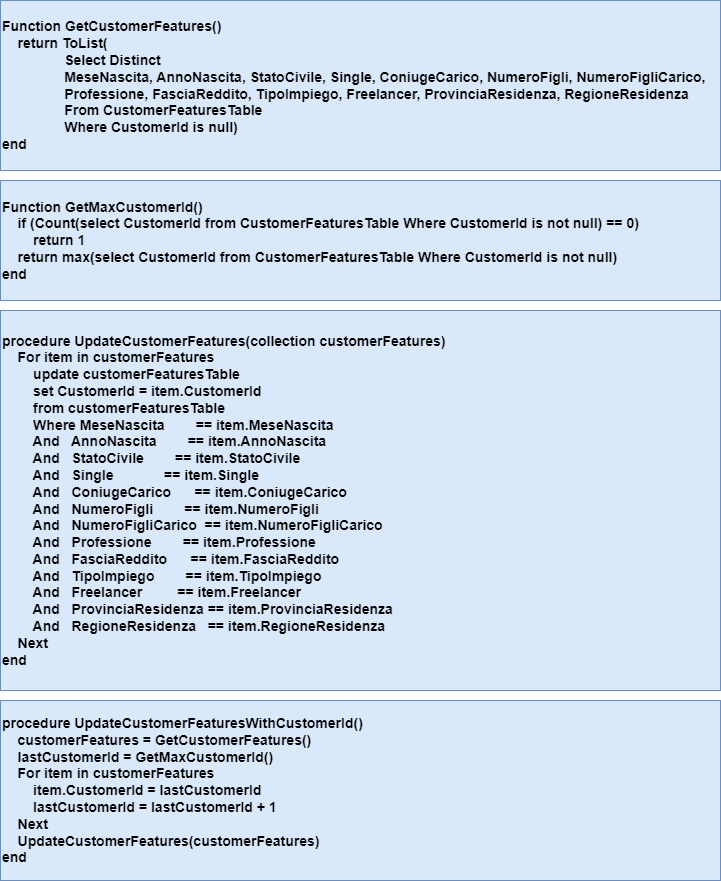

The diagram above was exported from draw.io. Its source (the exported page's mxGraphModel, read from the mxfile embedded in the PNG):
<mxGraphModel dx="1184" dy="611" grid="1" gridSize="10" guides="1" tooltips="1" connect="1" arrows="1" fold="1" page="1" pageScale="1" pageWidth="827" pageHeight="1169" math="0" shadow="0">
  <root>
    <mxCell id="0" />
    <mxCell id="1" parent="0" />
    <mxCell id="OhO16kTgdzk2JaqVL7xU-1" value="Function GetCustomerFeatures()&#10;&amp;nbsp; &amp;nbsp; return ToList(&#10;&amp;nbsp; &amp;nbsp; &amp;nbsp; &amp;nbsp; &amp;nbsp; &amp;nbsp; &amp;nbsp; &amp;nbsp; Select Distinct&#10;&amp;nbsp; &amp;nbsp; &amp;nbsp; &amp;nbsp; &amp;nbsp; &amp;nbsp; &amp;nbsp; &amp;nbsp; MeseNascita, AnnoNascita, StatoCivile, Single, ConiugeCarico, NumeroFigli, NumeroFigliCarico,&amp;nbsp;&#10;&amp;nbsp; &amp;nbsp; &amp;nbsp; &amp;nbsp; &amp;nbsp; &amp;nbsp; &amp;nbsp; &amp;nbsp; Professione, FasciaReddito, TipoImpiego, Freelancer, ProvinciaResidenza, RegioneResidenza&#10;&amp;nbsp; &amp;nbsp; &amp;nbsp; &amp;nbsp; &amp;nbsp; &amp;nbsp; &amp;nbsp; &amp;nbsp; From CustomerFeaturesTable&#10;&amp;nbsp; &amp;nbsp; &amp;nbsp; &amp;nbsp; &amp;nbsp; &amp;nbsp; &amp;nbsp; &amp;nbsp; Where CustomerId is null)&#10;end" style="text;html=1;align=left;verticalAlign=middle;whiteSpace=wrap;rounded=0;fontStyle=1;fontSize=14;strokeColor=#6c8ebf;fillColor=#dae8fc;" vertex="1" parent="1">
      <mxGeometry x="40" y="70" width="720" height="170" as="geometry" />
    </mxCell>
    <mxCell id="OhO16kTgdzk2JaqVL7xU-3" value="Function GetMaxCustomerId()&#10;&amp;nbsp; &amp;nbsp; if (Count(select CustomerId from CustomerFeaturesTable Where CustomerId is not null) == 0)&#10;&amp;nbsp; &amp;nbsp; &amp;nbsp; &amp;nbsp; return 1&#10;&amp;nbsp; &amp;nbsp; return max(select CustomerId from CustomerFeaturesTable Where CustomerId is not null)&#10;end" style="text;html=1;align=left;verticalAlign=middle;whiteSpace=wrap;rounded=0;fontStyle=1;fontSize=14;strokeColor=#6c8ebf;fillColor=#dae8fc;" vertex="1" parent="1">
      <mxGeometry x="40" y="250" width="720" height="120" as="geometry" />
    </mxCell>
    <mxCell id="OhO16kTgdzk2JaqVL7xU-4" value="procedure UpdateCustomerFeatures(collection&lt;CustomerFeature&gt; customerFeatures)&#10;    For item in customerFeatures&#10;        update customerFeaturesTable&#10;        set CustomerId = item.CustomerId&#10;        from customerFeaturesTable&#10;        Where MeseNascita        == item.MeseNascita&#10;        And   AnnoNascita        == item.AnnoNascita&#10;        And   StatoCivile        == item.StatoCivile&#10;        And   Single             == item.Single&#10;        And   ConiugeCarico      == item.ConiugeCarico&#10;        And   NumeroFigli        == item.NumeroFigli&#10;        And   NumeroFigliCarico  == item.NumeroFigliCarico&#10;        And   Professione        == item.Professione&#10;        And   FasciaReddito      == item.FasciaReddito&#10;        And   TipoImpiego        == item.TipoImpiego&#10;        And   Freelancer         == item.Freelancer&#10;        And   ProvinciaResidenza == item.ProvinciaResidenza&#10;        And   RegioneResidenza   == item.RegioneResidenza&#10;    Next&#10;end" style="text;html=1;align=left;verticalAlign=middle;whiteSpace=wrap;rounded=0;fillColor=#dae8fc;strokeColor=#6c8ebf;fontSize=14;fontStyle=1" vertex="1" parent="1">
      <mxGeometry x="40" y="380" width="720" height="380" as="geometry" />
    </mxCell>
    <mxCell id="OhO16kTgdzk2JaqVL7xU-5" value="procedure UpdateCustomerFeaturesWithCustomerId()&#10;&amp;nbsp; &amp;nbsp; customerFeatures = GetCustomerFeatures()&#10;&amp;nbsp; &amp;nbsp; lastCustomerId = GetMaxCustomerId()&#10;&amp;nbsp; &amp;nbsp; For item in customerFeatures&#10;&amp;nbsp; &amp;nbsp; &amp;nbsp; &amp;nbsp; item.CustomerId = lastCustomerId&#10;&amp;nbsp; &amp;nbsp; &amp;nbsp; &amp;nbsp; lastCustomerId = lastCustomerId + 1&#10;&amp;nbsp; &amp;nbsp; Next&#10;&amp;nbsp; &amp;nbsp; UpdateCustomerFeatures(customerFeatures)&#10;end" style="text;html=1;align=left;verticalAlign=middle;whiteSpace=wrap;rounded=0;fillColor=#dae8fc;strokeColor=#6c8ebf;fontStyle=1;fontSize=14;" vertex="1" parent="1">
      <mxGeometry x="40" y="770" width="720" height="180" as="geometry" />
    </mxCell>
  </root>
</mxGraphModel>